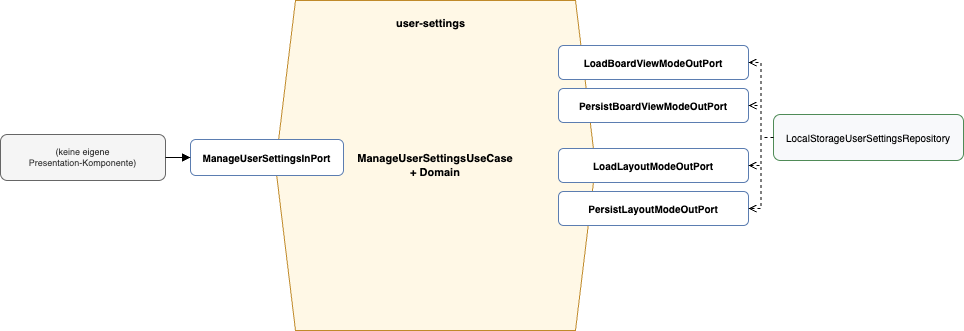

The diagram above was exported from draw.io. Its source (the exported page's mxGraphModel, read from the mxfile embedded in the PNG):
<mxGraphModel dx="442" dy="449" grid="0" gridSize="10" guides="1" tooltips="1" connect="1" arrows="1" fold="1" page="0" pageScale="1" pageWidth="1050" pageHeight="620" math="0" shadow="0">
  <root>
    <mxCell id="0" />
    <mxCell id="1" parent="0" />
    <mxCell id="core" value="ManageUserSettingsUseCase&#10;+ Domain" style="shape=hexagon;perimeter=hexagonPerimeter2;whiteSpace=wrap;html=1;fixedSize=1;fillColor=#fff8e6;strokeColor=#c08a2a;fontSize=11;fontStyle=1;" parent="1" vertex="1">
      <mxGeometry x="345" y="100" width="320" height="330" as="geometry" />
    </mxCell>
    <mxCell id="ui" value="(keine eigene&#10;Presentation-Komponente)" style="rounded=1;whiteSpace=wrap;html=1;fillColor=#f5f5f5;strokeColor=#666666;fontColor=#333333;fontSize=9;" parent="1" vertex="1">
      <mxGeometry x="70" y="234" width="165" height="46" as="geometry" />
    </mxCell>
    <mxCell id="inport" value="ManageUserSettingsInPort" style="rounded=1;whiteSpace=wrap;html=1;fillColor=#ffffff;strokeColor=#5b7db1;fontSize=10;fontStyle=1;" parent="1" vertex="1">
      <mxGeometry x="260" y="239" width="153" height="36" as="geometry" />
    </mxCell>
    <mxCell id="feature" value="user-settings" style="text;html=1;fontSize=11;fontStyle=1;align=center;" parent="1" vertex="1">
      <mxGeometry x="440" y="110" width="120" height="20" as="geometry" />
    </mxCell>
    <mxCell id="out1" value="LoadBoardViewModeOutPort" style="rounded=1;whiteSpace=wrap;html=1;fillColor=#ffffff;strokeColor=#5b7db1;fontSize=10;fontStyle=1;" parent="1" vertex="1">
      <mxGeometry x="628" y="145" width="190" height="34" as="geometry" />
    </mxCell>
    <mxCell id="out2" value="PersistBoardViewModeOutPort" style="rounded=1;whiteSpace=wrap;html=1;fillColor=#ffffff;strokeColor=#5b7db1;fontSize=10;fontStyle=1;" parent="1" vertex="1">
      <mxGeometry x="628" y="188" width="190" height="34" as="geometry" />
    </mxCell>
    <mxCell id="out3" value="LoadLayoutModeOutPort" style="rounded=1;whiteSpace=wrap;html=1;fillColor=#ffffff;strokeColor=#5b7db1;fontSize=10;fontStyle=1;" parent="1" vertex="1">
      <mxGeometry x="628" y="248" width="190" height="34" as="geometry" />
    </mxCell>
    <mxCell id="out4" value="PersistLayoutModeOutPort" style="rounded=1;whiteSpace=wrap;html=1;fillColor=#ffffff;strokeColor=#5b7db1;fontSize=10;fontStyle=1;" parent="1" vertex="1">
      <mxGeometry x="628" y="291" width="190" height="34" as="geometry" />
    </mxCell>
    <mxCell id="repo" value="LocalStorageUserSettingsRepository" style="rounded=1;whiteSpace=wrap;html=1;fillColor=#f8f9fb;strokeColor=#4f8b57;fontSize=10;" parent="1" vertex="1">
      <mxGeometry x="843" y="214" width="190" height="46" as="geometry" />
    </mxCell>
    <mxCell id="e-ui-in" value="" style="edgeStyle=orthogonalEdgeStyle;rounded=0;endArrow=block;endFill=1;" parent="1" source="ui" target="inport" edge="1">
      <mxGeometry relative="1" as="geometry" />
    </mxCell>
    <mxCell id="e-repo-out1" value="" style="edgeStyle=orthogonalEdgeStyle;rounded=0;dashed=1;endArrow=open;endFill=0;entryX=1;entryY=0.5;entryDx=0;entryDy=0;" parent="1" source="repo" target="out1" edge="1">
      <mxGeometry relative="1" as="geometry" />
    </mxCell>
    <mxCell id="e-repo-out2" value="" style="edgeStyle=orthogonalEdgeStyle;rounded=0;dashed=1;endArrow=open;endFill=0;" parent="1" source="repo" target="out2" edge="1">
      <mxGeometry relative="1" as="geometry" />
    </mxCell>
    <mxCell id="e-repo-out3" value="" style="edgeStyle=orthogonalEdgeStyle;rounded=0;dashed=1;endArrow=open;endFill=0;" parent="1" source="repo" target="out3" edge="1">
      <mxGeometry relative="1" as="geometry" />
    </mxCell>
    <mxCell id="e-repo-out4" value="" style="edgeStyle=orthogonalEdgeStyle;rounded=0;dashed=1;endArrow=open;endFill=0;entryX=1;entryY=0.5;entryDx=0;entryDy=0;" parent="1" source="repo" target="out4" edge="1">
      <mxGeometry relative="1" as="geometry" />
    </mxCell>
  </root>
</mxGraphModel>